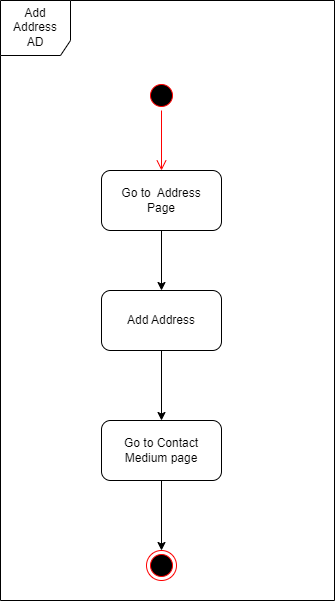

The diagram above was exported from draw.io. Its source (the exported page's mxGraphModel, read from the mxfile embedded in the PNG):
<mxGraphModel dx="744" dy="938" grid="1" gridSize="10" guides="1" tooltips="1" connect="1" arrows="1" fold="1" page="1" pageScale="1" pageWidth="827" pageHeight="1169" math="0" shadow="0">
  <root>
    <mxCell id="0" />
    <mxCell id="1" parent="0" />
    <mxCell id="PGqj86ZU6MxeFdYt_d6y-1" value="" style="ellipse;html=1;shape=startState;fillColor=#000000;strokeColor=#ff0000;" parent="1" vertex="1">
      <mxGeometry x="1202" y="130" width="30" height="30" as="geometry" />
    </mxCell>
    <mxCell id="PGqj86ZU6MxeFdYt_d6y-2" value="" style="edgeStyle=orthogonalEdgeStyle;html=1;verticalAlign=bottom;endArrow=open;endSize=8;strokeColor=#ff0000;rounded=0;" parent="1" source="PGqj86ZU6MxeFdYt_d6y-1" edge="1">
      <mxGeometry relative="1" as="geometry">
        <mxPoint x="1217" y="220" as="targetPoint" />
      </mxGeometry>
    </mxCell>
    <mxCell id="PGqj86ZU6MxeFdYt_d6y-3" style="edgeStyle=orthogonalEdgeStyle;rounded=0;orthogonalLoop=1;jettySize=auto;html=1;exitX=0.5;exitY=1;exitDx=0;exitDy=0;" parent="1" source="PGqj86ZU6MxeFdYt_d6y-4" edge="1">
      <mxGeometry relative="1" as="geometry">
        <mxPoint x="1217" y="340" as="targetPoint" />
      </mxGeometry>
    </mxCell>
    <mxCell id="PGqj86ZU6MxeFdYt_d6y-4" value="Go to&amp;nbsp; Address&lt;br&gt;Page" style="rounded=1;whiteSpace=wrap;html=1;" parent="1" vertex="1">
      <mxGeometry x="1157" y="220" width="120" height="60" as="geometry" />
    </mxCell>
    <mxCell id="LQJ9YgmrT_PTclF12oih-3" value="" style="edgeStyle=orthogonalEdgeStyle;rounded=0;orthogonalLoop=1;jettySize=auto;html=1;" edge="1" parent="1" source="PGqj86ZU6MxeFdYt_d6y-6" target="QVZ57bCwGDaDfdlYyW4p-6">
      <mxGeometry relative="1" as="geometry" />
    </mxCell>
    <mxCell id="PGqj86ZU6MxeFdYt_d6y-6" value="Add Address" style="rounded=1;whiteSpace=wrap;html=1;" parent="1" vertex="1">
      <mxGeometry x="1157" y="340" width="120" height="60" as="geometry" />
    </mxCell>
    <mxCell id="PGqj86ZU6MxeFdYt_d6y-10" value="Add Address&lt;br&gt;AD" style="shape=umlFrame;whiteSpace=wrap;html=1;width=70;height=55;" parent="1" vertex="1">
      <mxGeometry x="1056" y="50" width="334" height="600" as="geometry" />
    </mxCell>
    <mxCell id="QVZ57bCwGDaDfdlYyW4p-9" value="" style="edgeStyle=orthogonalEdgeStyle;rounded=0;orthogonalLoop=1;jettySize=auto;html=1;" parent="1" source="QVZ57bCwGDaDfdlYyW4p-6" target="QVZ57bCwGDaDfdlYyW4p-8" edge="1">
      <mxGeometry relative="1" as="geometry" />
    </mxCell>
    <mxCell id="QVZ57bCwGDaDfdlYyW4p-6" value="Go to Contact Medium page" style="rounded=1;whiteSpace=wrap;html=1;" parent="1" vertex="1">
      <mxGeometry x="1157" y="470" width="120" height="60" as="geometry" />
    </mxCell>
    <mxCell id="QVZ57bCwGDaDfdlYyW4p-8" value="" style="ellipse;html=1;shape=endState;fillColor=#000000;strokeColor=#ff0000;" parent="1" vertex="1">
      <mxGeometry x="1202" y="600" width="30" height="30" as="geometry" />
    </mxCell>
  </root>
</mxGraphModel>